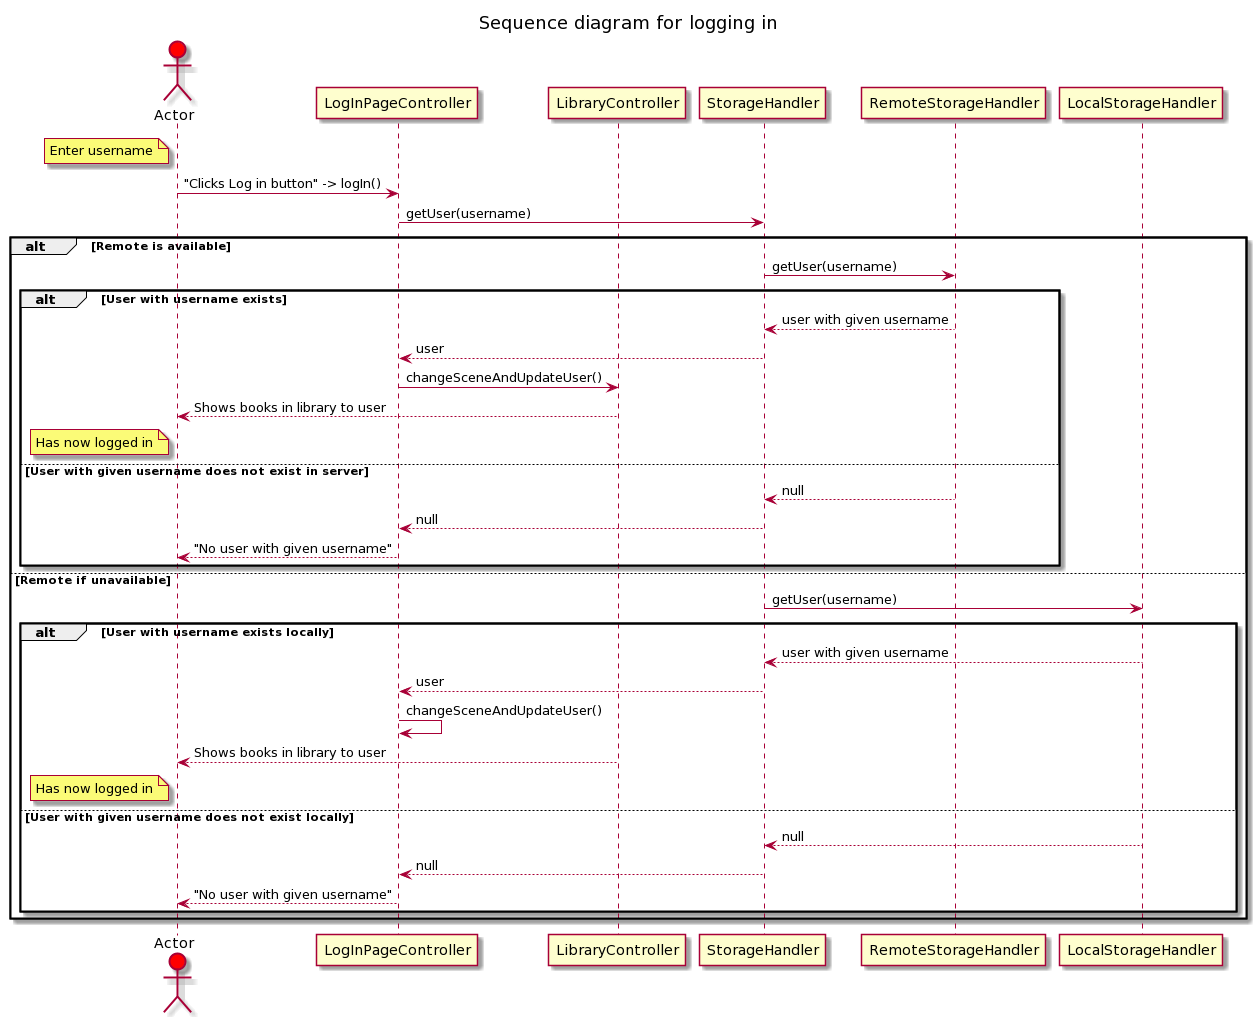

The diagram above was rendered by PlantUML. Its source (embedded in the PNG):
@startuml
title Sequence diagram for logging in
actor Actor #red
participant LogInPageController
participant LibraryController
participant StorageHandler
participant RemoteStorageHandler
participant LocalStorageHandler


note left of Actor: Enter username
Actor -> LogInPageController: "Clicks Log in button" -> logIn()
LogInPageController -> StorageHandler: getUser(username)
alt Remote is available
   StorageHandler -> RemoteStorageHandler: getUser(username)
   alt User with username exists
      RemoteStorageHandler --> StorageHandler: user with given username
      StorageHandler --> LogInPageController: user
      LogInPageController -> LibraryController: changeSceneAndUpdateUser()
      LibraryController --> Actor: Shows books in library to user 
note left of Actor: Has now logged in
   else User with given username does not exist in server
      RemoteStorageHandler --> StorageHandler: null
      StorageHandler --> LogInPageController: null
      LogInPageController --> Actor: "No user with given username" 
   end
else Remote if unavailable
   StorageHandler -> LocalStorageHandler: getUser(username)
   alt User with username exists locally
      LocalStorageHandler --> StorageHandler: user with given username
      StorageHandler --> LogInPageController: user
      LogInPageController -> LogInPageController: changeSceneAndUpdateUser()
      LibraryController --> Actor: Shows books in library to user 
note left of Actor: Has now logged in
   else User with given username does not exist locally
      LocalStorageHandler --> StorageHandler: null
      StorageHandler --> LogInPageController: null
      LogInPageController --> Actor: "No user with given username" 
      end
end
@enduml